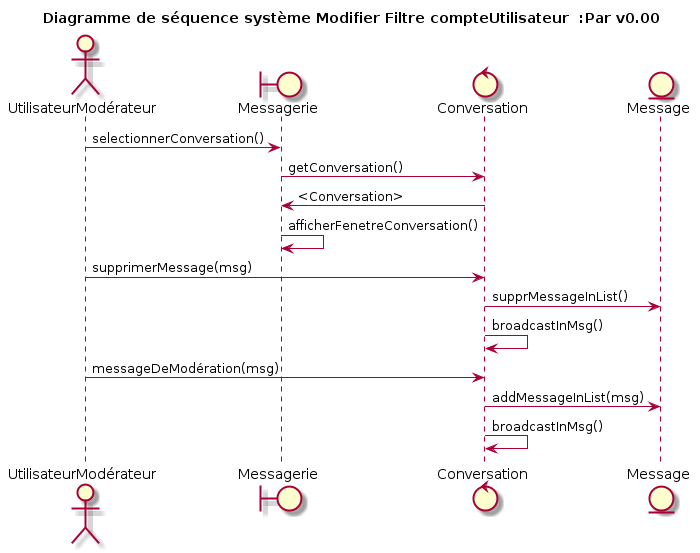

The diagram above was rendered by PlantUML. Its source (embedded in the PNG):
@startuml
title Diagramme de séquence système Modifier Filtre compteUtilisateur  :Par v0.00
actor UtilisateurModérateur
boundary Messagerie
control Conversation
entity Message
UtilisateurModérateur -> Messagerie : selectionnerConversation()
Messagerie -> Conversation : getConversation()
Conversation -> Messagerie : <Conversation>
Messagerie -> Messagerie : afficherFenetreConversation()
UtilisateurModérateur -> Conversation : supprimerMessage(msg)
Conversation -> Message : supprMessageInList()
Conversation -> Conversation : broadcastInMsg()
UtilisateurModérateur -> Conversation : messageDeModération(msg)
Conversation -> Message : addMessageInList(msg)
Conversation -> Conversation : broadcastInMsg()
@enduml